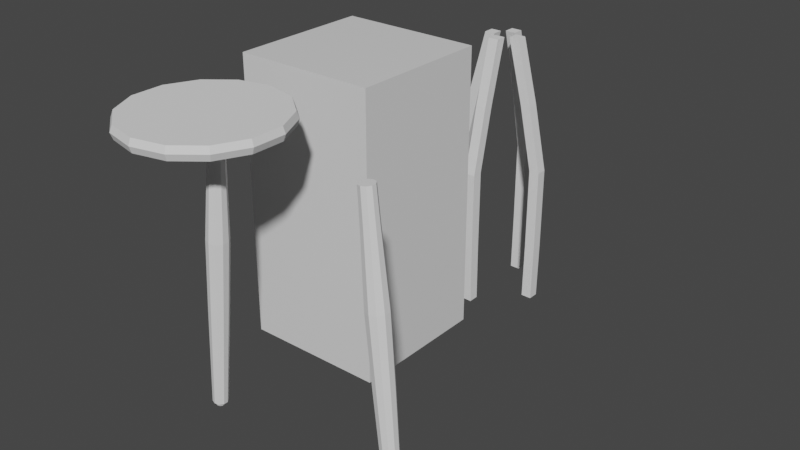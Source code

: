 # Source: barstool.blend  (saved by Blender 3.0.42; exported with 4.5.12 LTS)
import bpy
from mathutils import Matrix  # noqa: F401  (used for matrix-valued properties, if any)

bpy.ops.wm.read_factory_settings(use_empty=True)
scene = bpy.context.scene
scene.name = 'Scene'

# ---- collections
col_collection = bpy.data.collections.new('Collection'); scene.collection.children.link(col_collection)

# ---- materials (node trees are filled in below, after node groups)
mat_material = bpy.data.materials.new('Material')
mat_material.alpha_threshold = 0.0
mat_material.use_transparent_shadow = False
mat_material.line_color = (0.0, 0.0, 0.0, 1.0)

# ---- material node trees
mat_material.use_nodes = True; mat_material.node_tree.nodes.clear()
_N = mat_material.node_tree.nodes; _L = mat_material.node_tree.links
n0 = _N.new('ShaderNodeOutputMaterial'); n0.name = 'Material Output'; n0.location = (300, 300)
n1 = _N.new('ShaderNodeBsdfPrincipled'); n1.name = 'Principled BSDF'; n1.location = (10, 300)
n1.distribution = 'GGX'
n1.subsurface_method = 'RANDOM_WALK_SKIN'
n1.inputs[2].default_value = 0.4
n1.inputs[3].default_value = 1.45
n1.inputs[27].default_value = (0.0, 0.0, 0.0, 1.0)
n1.inputs[28].default_value = 1.0
_L.new(n1.outputs[0], n0.inputs[0])
n0.is_active_output = True

# ---- world
world_world = bpy.data.worlds.new('World'); scene.world = world_world
world_world.use_nodes = True; world_world.node_tree.nodes.clear()
_N = world_world.node_tree.nodes; _L = world_world.node_tree.links
n0 = _N.new('ShaderNodeOutputWorld'); n0.name = 'World Output'; n0.location = (300, 300)
n1 = _N.new('ShaderNodeBackground'); n1.name = 'Background'; n1.location = (10, 300)
n1.inputs[0].default_value = (0.05088, 0.05088, 0.05088, 1.0)
_L.new(n1.outputs[0], n0.inputs[0])
n0.is_active_output = True
world_world.color = (0.05088, 0.05088, 0.05088)
world_world.use_sun_shadow = False
world_world.sun_shadow_jitter_overblur = 0.0

# ---- meshes
me_cube = bpy.data.meshes.new('Cube')
me_cube.from_pydata([(1.0, 1.0, 1.0), (1.0, 1.0, -1.0), (1.0, -1.0, 1.0), (1.0, -1.0, -1.0), (-1.0, 1.0, 1.0), (-1.0, 1.0, -1.0), (-1.0, -1.0, 1.0), (-1.0, -1.0, -1.0)], [], [(0, 4, 6, 2), (3, 2, 6, 7), (7, 6, 4, 5), (5, 1, 3, 7), (1, 0, 2, 3), (5, 4, 0, 1)])
_uv = me_cube.uv_layers.new(name='UVMap')
_uv.uv.foreach_set('vector', [0.625, 0.5, 0.875, 0.5, 0.875, 0.75, 0.625, 0.75, 0.375, 0.75, 0.625, 0.75, 0.625, 1.0, 0.375, 1.0, 0.375, 0.0, 0.625, 0.0, 0.625, 0.25, 0.375, 0.25, 0.125, 0.5, 0.375, 0.5, 0.375, 0.75, 0.125, 0.75, 0.375, 0.5, 0.625, 0.5, 0.625, 0.75, 0.375, 0.75, 0.375, 0.25, 0.625, 0.25, 0.625, 0.5, 0.375, 0.5])
me_cube.materials.append(mat_material)
me_cube.use_remesh_preserve_volume = False
me_cube.use_remesh_preserve_attributes = False
me_cube.use_mirror_vertex_groups = False
me_cube.update()
me_cylinder = bpy.data.meshes.new('Cylinder')
me_cylinder.from_pydata([(0.0, 0.4, -0.04529), (0.0, 0.4, 0.025), (0.1736, 0.3604, -0.04529), (0.1736, 0.3604, 0.025), (0.3127, 0.2494, -0.04529), (0.3127, 0.2494, 0.025), (0.39, 0.08901, -0.04529), (0.39, 0.08901, 0.025), (0.39, -0.08901, -0.04529), (0.39, -0.08901, 0.025), (0.3127, -0.2494, -0.04529), (0.3127, -0.2494, 0.025), (0.1736, -0.3604, -0.04529), (0.1736, -0.3604, 0.025), (-3.497e-08, -0.4, -0.04529), (-3.497e-08, -0.4, 0.025), (-0.1736, -0.3604, -0.04529), (-0.1736, -0.3604, 0.025), (-0.3127, -0.2494, -0.04529), (-0.3127, -0.2494, 0.025), (-0.39, -0.08901, -0.04529), (-0.39, -0.08901, 0.025), (-0.39, 0.08901, -0.04529), (-0.39, 0.08901, 0.025), (-0.3127, 0.2494, -0.04529), (-0.3127, 0.2494, 0.025), (-0.1736, 0.3604, -0.04529), (-0.1736, 0.3604, 0.025), (1.041e-10, 0.413, -0.01015), (0.1792, 0.3721, -0.01015), (0.3229, 0.2575, -0.01015), (0.4027, 0.09191, -0.01015), (0.4027, -0.09191, -0.01015), (0.3229, -0.2575, -0.01015), (0.1792, -0.3721, -0.01015), (-3.601e-08, -0.413, -0.01015), (-0.1792, -0.3721, -0.01015), (-0.3229, -0.2575, -0.01015), (-0.4027, -0.09191, -0.01015), (-0.4027, 0.09191, -0.01015), (-0.3229, 0.2575, -0.01015), (-0.1792, 0.3721, -0.01015)], [], [(28, 1, 3, 29), (29, 3, 5, 30), (30, 5, 7, 31), (31, 7, 9, 32), (32, 9, 11, 33), (33, 11, 13, 34), (34, 13, 15, 35), (35, 15, 17, 36), (36, 17, 19, 37), (37, 19, 21, 38), (38, 21, 23, 39), (39, 23, 25, 40), (3, 1, 27, 25, 23, 21, 19, 17, 15, 13, 11, 9, 7, 5), (40, 25, 27, 41), (41, 27, 1, 28), (0, 2, 4, 6, 8, 10, 12, 14, 16, 18, 20, 22, 24, 26), (26, 41, 28, 0), (24, 40, 41, 26), (22, 39, 40, 24), (20, 38, 39, 22), (18, 37, 38, 20), (16, 36, 37, 18), (14, 35, 36, 16), (12, 34, 35, 14), (10, 33, 34, 12), (8, 32, 33, 10), (6, 31, 32, 8), (4, 30, 31, 6), (2, 29, 30, 4), (0, 28, 29, 2)])
_uv = me_cylinder.uv_layers.new(name='UVMap')
_uv.uv.foreach_set('vector', [1.0, 0.75, 1.0, 1.0, 0.9286, 1.0, 0.9286, 0.75, 0.9286, 0.75, 0.9286, 1.0, 0.8571, 1.0, 0.8571, 0.75, 0.8571, 0.75, 0.8571, 1.0, 0.7857, 1.0, 0.7857, 0.75, 0.7857, 0.75, 0.7857, 1.0, 0.7143, 1.0, 0.7143, 0.75, 0.7143, 0.75, 0.7143, 1.0, 0.6429, 1.0, 0.6429, 0.75, 0.6429, 0.75, 0.6429, 1.0, 0.5714, 1.0, 0.5714, 0.75, 0.5714, 0.75, 0.5714, 1.0, 0.5, 1.0, 0.5, 0.75, 0.5, 0.75, 0.5, 1.0, 0.4286, 1.0, 0.4286, 0.75, 0.4286, 0.75, 0.4286, 1.0, 0.3571, 1.0, 0.3571, 0.75, 0.3571, 0.75, 0.3571, 1.0, 0.2857, 1.0, 0.2857, 0.75, 0.2857, 0.75, 0.2857, 1.0, 0.2143, 1.0, 0.2143, 0.75, 0.2143, 0.75, 0.2143, 1.0, 0.1429, 1.0, 0.1429, 0.75, 0.3541, 0.4662, 0.25, 0.49, 0.1459, 0.4662, 0.06236, 0.3996, 0.01602, 0.3034, 0.01602, 0.1966, 0.06236, 0.1004, 0.1459, 0.03377, 0.25, 0.01, 0.3541, 0.03377, 0.4376, 0.1004, 0.484, 0.1966, 0.484, 0.3034, 0.4376, 0.3996, 0.1429, 0.75, 0.1429, 1.0, 0.07143, 1.0, 0.07143, 0.75, 0.07143, 0.75, 0.07143, 1.0, -1.341e-07, 1.0, -1.341e-07, 0.75, 0.75, 0.49, 0.8541, 0.4662, 0.9376, 0.3996, 0.984, 0.3034, 0.984, 0.1966, 0.9376, 0.1004, 0.8541, 0.03377, 0.75, 0.01, 0.6459, 0.03377, 0.5624, 0.1004, 0.516, 0.1966, 0.516, 0.3034, 0.5624, 0.3996, 0.6459, 0.4662, 0.07143, 0.5, 0.07143, 0.75, -1.341e-07, 0.75, -1.341e-07, 0.5, 0.1429, 0.5, 0.1429, 0.75, 0.07143, 0.75, 0.07143, 0.5, 0.2143, 0.5, 0.2143, 0.75, 0.1429, 0.75, 0.1429, 0.5, 0.2857, 0.5, 0.2857, 0.75, 0.2143, 0.75, 0.2143, 0.5, 0.3571, 0.5, 0.3571, 0.75, 0.2857, 0.75, 0.2857, 0.5, 0.4286, 0.5, 0.4286, 0.75, 0.3571, 0.75, 0.3571, 0.5, 0.5, 0.5, 0.5, 0.75, 0.4286, 0.75, 0.4286, 0.5, 0.5714, 0.5, 0.5714, 0.75, 0.5, 0.75, 0.5, 0.5, 0.6429, 0.5, 0.6429, 0.75, 0.5714, 0.75, 0.5714, 0.5, 0.7143, 0.5, 0.7143, 0.75, 0.6429, 0.75, 0.6429, 0.5, 0.7857, 0.5, 0.7857, 0.75, 0.7143, 0.75, 0.7143, 0.5, 0.8571, 0.5, 0.8571, 0.75, 0.7857, 0.75, 0.7857, 0.5, 0.9286, 0.5, 0.9286, 0.75, 0.8571, 0.75, 0.8571, 0.5, 1.0, 0.5, 1.0, 0.75, 0.9286, 0.75, 0.9286, 0.5])
me_cylinder.use_remesh_fix_poles = True
me_cylinder.use_remesh_preserve_attributes = False
me_cylinder.update()
me_cube_001 = bpy.data.meshes.new('Cube.001')
me_cube_001.from_pydata([(-1.0, -1.0, -1.081), (4.677, -1.0, 0.9186), (-1.0, 1.0, -1.081), (4.677, 1.0, 0.9186), (1.0, -1.0, -1.081), (6.677, -1.0, 0.9186), (1.0, 1.0, -1.081), (6.677, 1.0, 0.9186), (-1.128, -1.0, -0.6562), (1.551, -1.0, 0.4464), (1.551, 1.0, 0.4464), (-1.128, 1.0, -0.6562), (3.551, 1.0, 0.4464), (0.8721, 1.0, -0.6562), (3.551, -1.0, 0.4464), (0.8721, -1.0, -0.6562), (-1.128, -1.0, -0.03922), (-1.128, 1.0, -0.03922), (0.8725, 1.0, -0.03922), (0.8725, -1.0, -0.03922)], [], [(9, 1, 3, 10), (10, 3, 7, 12), (12, 7, 5, 14), (14, 5, 1, 9), (2, 6, 4, 0), (7, 3, 1, 5), (4, 15, 8, 0), (19, 14, 9, 16), (6, 13, 15, 4), (18, 12, 14, 19), (2, 11, 13, 6), (17, 10, 12, 18), (0, 8, 11, 2), (16, 9, 10, 17), (8, 16, 17, 11), (11, 17, 18, 13), (13, 18, 19, 15), (15, 19, 16, 8)])
_uv = me_cube_001.uv_layers.new(name='UVMap')
_uv.uv.foreach_set('vector', [0.5657, 0.0, 0.625, 0.0, 0.625, 0.25, 0.5657, 0.25, 0.5657, 0.25, 0.625, 0.25, 0.625, 0.5, 0.5657, 0.5, 0.5657, 0.5, 0.625, 0.5, 0.625, 0.75, 0.5657, 0.75, 0.5657, 0.75, 0.625, 0.75, 0.625, 1.0, 0.5657, 1.0, 0.125, 0.5, 0.375, 0.5, 0.375, 0.75, 0.125, 0.75, 0.625, 0.5, 0.875, 0.5, 0.875, 0.75, 0.625, 0.75, 0.375, 0.75, 0.4823, 0.75, 0.4823, 1.0, 0.375, 1.0, 0.524, 0.75, 0.5657, 0.75, 0.5657, 1.0, 0.524, 1.0, 0.375, 0.5, 0.4823, 0.5, 0.4823, 0.75, 0.375, 0.75, 0.524, 0.5, 0.5657, 0.5, 0.5657, 0.75, 0.524, 0.75, 0.375, 0.25, 0.4823, 0.25, 0.4823, 0.5, 0.375, 0.5, 0.524, 0.25, 0.5657, 0.25, 0.5657, 0.5, 0.524, 0.5, 0.375, 0.0, 0.4823, 0.0, 0.4823, 0.25, 0.375, 0.25, 0.524, 0.0, 0.5657, 0.0, 0.5657, 0.25, 0.524, 0.25, 0.4823, 0.0, 0.524, 0.0, 0.524, 0.25, 0.4823, 0.25, 0.4823, 0.25, 0.524, 0.25, 0.524, 0.5, 0.4823, 0.5, 0.4823, 0.5, 0.524, 0.5, 0.524, 0.75, 0.4823, 0.75, 0.4823, 0.75, 0.524, 0.75, 0.524, 1.0, 0.4823, 1.0])
me_cube_001.use_remesh_fix_poles = True
me_cube_001.use_remesh_preserve_attributes = False
me_cube_001.update()
me_cube_002 = bpy.data.meshes.new('Cube.002')
me_cube_002.from_pydata([(-1.0, -1.0, -1.081), (4.677, -1.0, 0.9186), (-1.0, 1.0, -1.081), (4.677, 1.0, 0.9186), (1.0, -1.0, -1.081), (6.677, -1.0, 0.9186), (1.0, 1.0, -1.081), (6.677, 1.0, 0.9186), (-1.128, -1.0, -0.6562), (1.551, -1.0, 0.4464), (1.551, 1.0, 0.4464), (-1.128, 1.0, -0.6562), (3.551, 1.0, 0.4464), (0.8721, 1.0, -0.6562), (3.551, -1.0, 0.4464), (0.8721, -1.0, -0.6562), (-1.128, -1.0, -0.03922), (-1.128, 1.0, -0.03922), (0.8725, 1.0, -0.03922), (0.8725, -1.0, -0.03922)], [], [(9, 1, 3, 10), (10, 3, 7, 12), (12, 7, 5, 14), (14, 5, 1, 9), (2, 6, 4, 0), (7, 3, 1, 5), (4, 15, 8, 0), (19, 14, 9, 16), (6, 13, 15, 4), (18, 12, 14, 19), (2, 11, 13, 6), (17, 10, 12, 18), (0, 8, 11, 2), (16, 9, 10, 17), (8, 16, 17, 11), (11, 17, 18, 13), (13, 18, 19, 15), (15, 19, 16, 8)])
_uv = me_cube_002.uv_layers.new(name='UVMap')
_uv.uv.foreach_set('vector', [0.5657, 0.0, 0.625, 0.0, 0.625, 0.25, 0.5657, 0.25, 0.5657, 0.25, 0.625, 0.25, 0.625, 0.5, 0.5657, 0.5, 0.5657, 0.5, 0.625, 0.5, 0.625, 0.75, 0.5657, 0.75, 0.5657, 0.75, 0.625, 0.75, 0.625, 1.0, 0.5657, 1.0, 0.125, 0.5, 0.375, 0.5, 0.375, 0.75, 0.125, 0.75, 0.625, 0.5, 0.875, 0.5, 0.875, 0.75, 0.625, 0.75, 0.375, 0.75, 0.4823, 0.75, 0.4823, 1.0, 0.375, 1.0, 0.524, 0.75, 0.5657, 0.75, 0.5657, 1.0, 0.524, 1.0, 0.375, 0.5, 0.4823, 0.5, 0.4823, 0.75, 0.375, 0.75, 0.524, 0.5, 0.5657, 0.5, 0.5657, 0.75, 0.524, 0.75, 0.375, 0.25, 0.4823, 0.25, 0.4823, 0.5, 0.375, 0.5, 0.524, 0.25, 0.5657, 0.25, 0.5657, 0.5, 0.524, 0.5, 0.375, 0.0, 0.4823, 0.0, 0.4823, 0.25, 0.375, 0.25, 0.524, 0.0, 0.5657, 0.0, 0.5657, 0.25, 0.524, 0.25, 0.4823, 0.0, 0.524, 0.0, 0.524, 0.25, 0.4823, 0.25, 0.4823, 0.25, 0.524, 0.25, 0.524, 0.5, 0.4823, 0.5, 0.4823, 0.5, 0.524, 0.5, 0.524, 0.75, 0.4823, 0.75, 0.4823, 0.75, 0.524, 0.75, 0.524, 1.0, 0.4823, 1.0])
me_cube_002.use_remesh_fix_poles = True
me_cube_002.use_remesh_preserve_attributes = False
me_cube_002.update()
me_cube_004 = bpy.data.meshes.new('Cube.004')
me_cube_004.from_pydata([(-1.0, -1.0, -1.081), (4.677, -1.0, 0.9186), (-1.0, 1.0, -1.081), (4.677, 1.0, 0.9186), (1.0, -1.0, -1.081), (6.677, -1.0, 0.9186), (1.0, 1.0, -1.081), (6.677, 1.0, 0.9186), (-1.128, -1.0, -0.6562), (1.551, -1.0, 0.4464), (1.551, 1.0, 0.4464), (-1.128, 1.0, -0.6562), (3.551, 1.0, 0.4464), (0.8721, 1.0, -0.6562), (3.551, -1.0, 0.4464), (0.8721, -1.0, -0.6562), (-1.128, -1.0, -0.03922), (-1.128, 1.0, -0.03922), (0.8725, 1.0, -0.03922), (0.8725, -1.0, -0.03922)], [], [(9, 1, 3, 10), (10, 3, 7, 12), (12, 7, 5, 14), (14, 5, 1, 9), (2, 6, 4, 0), (7, 3, 1, 5), (4, 15, 8, 0), (19, 14, 9, 16), (6, 13, 15, 4), (18, 12, 14, 19), (2, 11, 13, 6), (17, 10, 12, 18), (0, 8, 11, 2), (16, 9, 10, 17), (8, 16, 17, 11), (11, 17, 18, 13), (13, 18, 19, 15), (15, 19, 16, 8)])
_uv = me_cube_004.uv_layers.new(name='UVMap')
_uv.uv.foreach_set('vector', [0.5657, 0.0, 0.625, 0.0, 0.625, 0.25, 0.5657, 0.25, 0.5657, 0.25, 0.625, 0.25, 0.625, 0.5, 0.5657, 0.5, 0.5657, 0.5, 0.625, 0.5, 0.625, 0.75, 0.5657, 0.75, 0.5657, 0.75, 0.625, 0.75, 0.625, 1.0, 0.5657, 1.0, 0.125, 0.5, 0.375, 0.5, 0.375, 0.75, 0.125, 0.75, 0.625, 0.5, 0.875, 0.5, 0.875, 0.75, 0.625, 0.75, 0.375, 0.75, 0.4823, 0.75, 0.4823, 1.0, 0.375, 1.0, 0.524, 0.75, 0.5657, 0.75, 0.5657, 1.0, 0.524, 1.0, 0.375, 0.5, 0.4823, 0.5, 0.4823, 0.75, 0.375, 0.75, 0.524, 0.5, 0.5657, 0.5, 0.5657, 0.75, 0.524, 0.75, 0.375, 0.25, 0.4823, 0.25, 0.4823, 0.5, 0.375, 0.5, 0.524, 0.25, 0.5657, 0.25, 0.5657, 0.5, 0.524, 0.5, 0.375, 0.0, 0.4823, 0.0, 0.4823, 0.25, 0.375, 0.25, 0.524, 0.0, 0.5657, 0.0, 0.5657, 0.25, 0.524, 0.25, 0.4823, 0.0, 0.524, 0.0, 0.524, 0.25, 0.4823, 0.25, 0.4823, 0.25, 0.524, 0.25, 0.524, 0.5, 0.4823, 0.5, 0.4823, 0.5, 0.524, 0.5, 0.524, 0.75, 0.4823, 0.75, 0.4823, 0.75, 0.524, 0.75, 0.524, 1.0, 0.4823, 1.0])
me_cube_004.use_remesh_fix_poles = True
me_cube_004.use_remesh_preserve_attributes = False
me_cube_004.update()
me_cube_003 = bpy.data.meshes.new('Cube.003')
me_cube_003.from_pydata([(-1.0, -1.0, -1.081), (4.677, -1.0, 0.9186), (-1.0, 1.0, -1.081), (4.677, 1.0, 0.9186), (1.0, -1.0, -1.081), (6.677, -1.0, 0.9186), (1.0, 1.0, -1.081), (6.677, 1.0, 0.9186), (-1.128, -1.0, -0.6562), (1.551, -1.0, 0.4464), (1.551, 1.0, 0.4464), (-1.128, 1.0, -0.6562), (3.551, 1.0, 0.4464), (0.8721, 1.0, -0.6562), (3.551, -1.0, 0.4464), (0.8721, -1.0, -0.6562), (-1.128, -1.0, -0.03922), (-1.128, 1.0, -0.03922), (0.8725, 1.0, -0.03922), (0.8725, -1.0, -0.03922)], [], [(9, 1, 3, 10), (10, 3, 7, 12), (12, 7, 5, 14), (14, 5, 1, 9), (2, 6, 4, 0), (7, 3, 1, 5), (4, 15, 8, 0), (19, 14, 9, 16), (6, 13, 15, 4), (18, 12, 14, 19), (2, 11, 13, 6), (17, 10, 12, 18), (0, 8, 11, 2), (16, 9, 10, 17), (8, 16, 17, 11), (11, 17, 18, 13), (13, 18, 19, 15), (15, 19, 16, 8)])
_uv = me_cube_003.uv_layers.new(name='UVMap')
_uv.uv.foreach_set('vector', [0.5657, 0.0, 0.625, 0.0, 0.625, 0.25, 0.5657, 0.25, 0.5657, 0.25, 0.625, 0.25, 0.625, 0.5, 0.5657, 0.5, 0.5657, 0.5, 0.625, 0.5, 0.625, 0.75, 0.5657, 0.75, 0.5657, 0.75, 0.625, 0.75, 0.625, 1.0, 0.5657, 1.0, 0.125, 0.5, 0.375, 0.5, 0.375, 0.75, 0.125, 0.75, 0.625, 0.5, 0.875, 0.5, 0.875, 0.75, 0.625, 0.75, 0.375, 0.75, 0.4823, 0.75, 0.4823, 1.0, 0.375, 1.0, 0.524, 0.75, 0.5657, 0.75, 0.5657, 1.0, 0.524, 1.0, 0.375, 0.5, 0.4823, 0.5, 0.4823, 0.75, 0.375, 0.75, 0.524, 0.5, 0.5657, 0.5, 0.5657, 0.75, 0.524, 0.75, 0.375, 0.25, 0.4823, 0.25, 0.4823, 0.5, 0.375, 0.5, 0.524, 0.25, 0.5657, 0.25, 0.5657, 0.5, 0.524, 0.5, 0.375, 0.0, 0.4823, 0.0, 0.4823, 0.25, 0.375, 0.25, 0.524, 0.0, 0.5657, 0.0, 0.5657, 0.25, 0.524, 0.25, 0.4823, 0.0, 0.524, 0.0, 0.524, 0.25, 0.4823, 0.25, 0.4823, 0.25, 0.524, 0.25, 0.524, 0.5, 0.4823, 0.5, 0.4823, 0.5, 0.524, 0.5, 0.524, 0.75, 0.4823, 0.75, 0.4823, 0.75, 0.524, 0.75, 0.524, 1.0, 0.4823, 1.0])
me_cube_003.use_remesh_fix_poles = True
me_cube_003.use_remesh_preserve_attributes = False
me_cube_003.update()
me_cylinder_001 = bpy.data.meshes.new('Cylinder.001')
me_cylinder_001.from_pydata([(1.356e-09, 0.03077, -0.75), (0.0, 0.04, 0.75), (0.01809, 0.0249, -0.75), (0.02351, 0.03236, 0.75), (0.02927, 0.009509, -0.75), (0.03804, 0.01236, 0.75), (0.02927, -0.009509, -0.75), (0.03804, -0.01236, 0.75), (0.01809, -0.0249, -0.75), (0.02351, -0.03236, 0.75), (-2.771e-09, -0.03077, -0.75), (-3.497e-09, -0.04, 0.75), (-0.01809, -0.0249, -0.75), (-0.02351, -0.03236, 0.75), (-0.02927, -0.009509, -0.75), (-0.03804, -0.01236, 0.75), (-0.02927, 0.009509, -0.75), (-0.03804, 0.01236, 0.75), (-0.01809, 0.0249, -0.75), (-0.02351, 0.03236, 0.75), (-5.588e-11, 0.044, -0.5692), (-1.676e-10, 0.052, -0.1897), (1.863e-12, 0.0572, 0.1897), (-5.588e-11, 0.044, 0.5692), (0.02586, 0.0356, 0.5692), (0.03362, 0.04628, 0.1897), (0.03056, 0.04207, -0.1897), (0.02586, 0.0356, -0.5692), (0.04185, 0.0136, 0.5692), (0.0544, 0.01768, 0.1897), (0.04945, 0.01607, -0.1897), (0.04185, 0.0136, -0.5692), (0.04185, -0.0136, 0.5692), (0.0544, -0.01768, 0.1897), (0.04945, -0.01607, -0.1897), (0.04185, -0.0136, -0.5692), (0.02586, -0.0356, 0.5692), (0.03362, -0.04628, 0.1897), (0.03056, -0.04207, -0.1897), (0.02586, -0.0356, -0.5692), (-3.902e-09, -0.044, 0.5692), (-4.999e-09, -0.0572, 0.1897), (-4.714e-09, -0.052, -0.1897), (-3.902e-09, -0.044, -0.5692), (-0.02586, -0.0356, 0.5692), (-0.03362, -0.04628, 0.1897), (-0.03056, -0.04207, -0.1897), (-0.02586, -0.0356, -0.5692), (-0.04185, -0.0136, 0.5692), (-0.0544, -0.01768, 0.1897), (-0.04945, -0.01607, -0.1897), (-0.04185, -0.0136, -0.5692), (-0.04185, 0.0136, 0.5692), (-0.0544, 0.01768, 0.1897), (-0.04945, 0.01607, -0.1897), (-0.04185, 0.0136, -0.5692), (-0.02586, 0.0356, 0.5692), (-0.03362, 0.04628, 0.1897), (-0.03056, 0.04207, -0.1897), (-0.02586, 0.0356, -0.5692), (0.0, 0.04, -0.75), (0.02351, 0.03236, -0.75), (0.03804, 0.01236, -0.75), (0.03804, -0.01236, -0.75), (0.02351, -0.03236, -0.75), (-3.497e-09, -0.04, -0.75), (-0.02351, -0.03236, -0.75), (-0.03804, -0.01236, -0.75), (-0.03804, 0.01236, -0.75), (-0.02351, 0.03236, -0.75), (2.463e-08, 0.0202, -0.7753), (0.01187, 0.01634, -0.7753), (0.01921, 0.006241, -0.7753), (0.01921, -0.006241, -0.7753), (0.01187, -0.01634, -0.7753), (1.887e-08, -0.0202, -0.7753), (-0.01187, -0.01634, -0.7753), (-0.01921, -0.006241, -0.7753), (-0.01921, 0.006241, -0.7753), (-0.01187, 0.01634, -0.7753), (2.258e-08, 0.02423, -0.77), (0.01424, 0.0196, -0.77), (0.02304, 0.007487, -0.77), (0.02304, -0.007487, -0.77), (0.01424, -0.0196, -0.77), (1.933e-08, -0.02423, -0.77), (-0.01424, -0.0196, -0.77), (-0.02304, -0.007487, -0.77), (-0.02304, 0.007487, -0.77), (-0.01424, 0.0196, -0.77), (4.042e-08, 0.01371, -0.78), (0.008061, 0.01109, -0.78), (0.01304, 0.004238, -0.78), (0.01304, -0.004238, -0.78), (0.008061, -0.01109, -0.78), (3.651e-08, -0.01371, -0.78), (-0.008061, -0.01109, -0.78), (-0.01304, -0.004238, -0.78), (-0.01304, 0.004238, -0.78), (-0.008061, 0.01109, -0.78)], [], [(23, 1, 3, 24), (24, 3, 5, 28), (28, 5, 7, 32), (32, 7, 9, 36), (36, 9, 11, 40), (40, 11, 13, 44), (44, 13, 15, 48), (48, 15, 17, 52), (3, 1, 19, 17, 15, 13, 11, 9, 7, 5), (52, 17, 19, 56), (56, 19, 1, 23), (14, 16, 88, 87), (69, 59, 20, 60), (59, 58, 21, 20), (58, 57, 22, 21), (57, 56, 23, 22), (68, 55, 59, 69), (55, 54, 58, 59), (54, 53, 57, 58), (53, 52, 56, 57), (67, 51, 55, 68), (51, 50, 54, 55), (50, 49, 53, 54), (49, 48, 52, 53), (66, 47, 51, 67), (47, 46, 50, 51), (46, 45, 49, 50), (45, 44, 48, 49), (65, 43, 47, 66), (43, 42, 46, 47), (42, 41, 45, 46), (41, 40, 44, 45), (64, 39, 43, 65), (39, 38, 42, 43), (38, 37, 41, 42), (37, 36, 40, 41), (63, 35, 39, 64), (35, 34, 38, 39), (34, 33, 37, 38), (33, 32, 36, 37), (62, 31, 35, 63), (31, 30, 34, 35), (30, 29, 33, 34), (29, 28, 32, 33), (61, 27, 31, 62), (27, 26, 30, 31), (26, 25, 29, 30), (25, 24, 28, 29), (60, 20, 27, 61), (20, 21, 26, 27), (21, 22, 25, 26), (22, 23, 24, 25), (2, 0, 60, 61), (4, 2, 61, 62), (6, 4, 62, 63), (8, 6, 63, 64), (10, 8, 64, 65), (12, 10, 65, 66), (14, 12, 66, 67), (16, 14, 67, 68), (18, 16, 68, 69), (0, 18, 69, 60), (75, 76, 96, 95), (8, 10, 85, 84), (2, 4, 82, 81), (16, 18, 89, 88), (10, 12, 86, 85), (4, 6, 83, 82), (18, 0, 80, 89), (12, 14, 87, 86), (6, 8, 84, 83), (0, 2, 81, 80), (71, 70, 80, 81), (72, 71, 81, 82), (73, 72, 82, 83), (74, 73, 83, 84), (75, 74, 84, 85), (76, 75, 85, 86), (77, 76, 86, 87), (78, 77, 87, 88), (79, 78, 88, 89), (70, 79, 89, 80), (90, 91, 92, 93, 94, 95, 96, 97, 98, 99), (72, 73, 93, 92), (79, 70, 90, 99), (76, 77, 97, 96), (73, 74, 94, 93), (70, 71, 91, 90), (77, 78, 98, 97), (74, 75, 95, 94), (71, 72, 92, 91), (78, 79, 99, 98)])
_uv = me_cylinder_001.uv_layers.new(name='UVMap')
_uv.uv.foreach_set('vector', [1.0, 0.9, 1.0, 1.0, 0.9, 1.0, 0.9, 0.9, 0.9, 0.9, 0.9, 1.0, 0.8, 1.0, 0.8, 0.9, 0.8, 0.9, 0.8, 1.0, 0.7, 1.0, 0.7, 0.9, 0.7, 0.9, 0.7, 1.0, 0.6, 1.0, 0.6, 0.9, 0.6, 0.9, 0.6, 1.0, 0.5, 1.0, 0.5, 0.9, 0.5, 0.9, 0.5, 1.0, 0.4, 1.0, 0.4, 0.9, 0.4, 0.9, 0.4, 1.0, 0.3, 1.0, 0.3, 0.9, 0.3, 0.9, 0.3, 1.0, 0.2, 1.0, 0.2, 0.9, 0.3911, 0.4442, 0.25, 0.49, 0.1089, 0.4442, 0.02175, 0.3242, 0.02175, 0.1758, 0.1089, 0.05584, 0.25, 0.01, 0.3911, 0.05584, 0.4783, 0.1758, 0.4783, 0.3242, 0.2, 0.9, 0.2, 1.0, 0.1, 1.0, 0.1, 0.9, 0.1, 0.9, 0.1, 1.0, -7.451e-08, 1.0, -7.451e-08, 0.9, 0.6117, 0.2051, 0.6117, 0.2949, 0.6117, 0.2949, 0.6117, 0.2051, 0.1, 0.5, 0.1, 0.6, -7.451e-08, 0.6, -7.451e-08, 0.5, 0.1, 0.6, 0.1, 0.7, -7.451e-08, 0.7, -7.451e-08, 0.6, 0.1, 0.7, 0.1, 0.8, -7.451e-08, 0.8, -7.451e-08, 0.7, 0.1, 0.8, 0.1, 0.9, -7.451e-08, 0.9, -7.451e-08, 0.8, 0.2, 0.5, 0.2, 0.6, 0.1, 0.6, 0.1, 0.5, 0.2, 0.6, 0.2, 0.7, 0.1, 0.7, 0.1, 0.6, 0.2, 0.7, 0.2, 0.8, 0.1, 0.8, 0.1, 0.7, 0.2, 0.8, 0.2, 0.9, 0.1, 0.9, 0.1, 0.8, 0.3, 0.5, 0.3, 0.6, 0.2, 0.6, 0.2, 0.5, 0.3, 0.6, 0.3, 0.7, 0.2, 0.7, 0.2, 0.6, 0.3, 0.7, 0.3, 0.8, 0.2, 0.8, 0.2, 0.7, 0.3, 0.8, 0.3, 0.9, 0.2, 0.9, 0.2, 0.8, 0.4, 0.5, 0.4, 0.6, 0.3, 0.6, 0.3, 0.5, 0.4, 0.6, 0.4, 0.7, 0.3, 0.7, 0.3, 0.6, 0.4, 0.7, 0.4, 0.8, 0.3, 0.8, 0.3, 0.7, 0.4, 0.8, 0.4, 0.9, 0.3, 0.9, 0.3, 0.8, 0.5, 0.5, 0.5, 0.6, 0.4, 0.6, 0.4, 0.5, 0.5, 0.6, 0.5, 0.7, 0.4, 0.7, 0.4, 0.6, 0.5, 0.7, 0.5, 0.8, 0.4, 0.8, 0.4, 0.7, 0.5, 0.8, 0.5, 0.9, 0.4, 0.9, 0.4, 0.8, 0.6, 0.5, 0.6, 0.6, 0.5, 0.6, 0.5, 0.5, 0.6, 0.6, 0.6, 0.7, 0.5, 0.7, 0.5, 0.6, 0.6, 0.7, 0.6, 0.8, 0.5, 0.8, 0.5, 0.7, 0.6, 0.8, 0.6, 0.9, 0.5, 0.9, 0.5, 0.8, 0.7, 0.5, 0.7, 0.6, 0.6, 0.6, 0.6, 0.5, 0.7, 0.6, 0.7, 0.7, 0.6, 0.7, 0.6, 0.6, 0.7, 0.7, 0.7, 0.8, 0.6, 0.8, 0.6, 0.7, 0.7, 0.8, 0.7, 0.9, 0.6, 0.9, 0.6, 0.8, 0.8, 0.5, 0.8, 0.6, 0.7, 0.6, 0.7, 0.5, 0.8, 0.6, 0.8, 0.7, 0.7, 0.7, 0.7, 0.6, 0.8, 0.7, 0.8, 0.8, 0.7, 0.8, 0.7, 0.7, 0.8, 0.8, 0.8, 0.9, 0.7, 0.9, 0.7, 0.8, 0.9, 0.5, 0.9, 0.6, 0.8, 0.6, 0.8, 0.5, 0.9, 0.6, 0.9, 0.7, 0.8, 0.7, 0.8, 0.6, 0.9, 0.7, 0.9, 0.8, 0.8, 0.8, 0.8, 0.7, 0.9, 0.8, 0.9, 0.9, 0.8, 0.9, 0.8, 0.8, 1.0, 0.5, 1.0, 0.6, 0.9, 0.6, 0.9, 0.5, 1.0, 0.6, 1.0, 0.7, 0.9, 0.7, 0.9, 0.6, 1.0, 0.7, 1.0, 0.8, 0.9, 0.8, 0.9, 0.7, 1.0, 0.8, 1.0, 0.9, 0.9, 0.9, 0.9, 0.8, 0.8354, 0.3676, 0.75, 0.3954, 0.75, 0.49, 0.8911, 0.4442, 0.8883, 0.2949, 0.8354, 0.3676, 0.8911, 0.4442, 0.9783, 0.3242, 0.8883, 0.2051, 0.8883, 0.2949, 0.9783, 0.3242, 0.9783, 0.1758, 0.8354, 0.1324, 0.8883, 0.2051, 0.9783, 0.1758, 0.8911, 0.05584, 0.75, 0.1046, 0.8354, 0.1324, 0.8911, 0.05584, 0.75, 0.01, 0.6646, 0.1324, 0.75, 0.1046, 0.75, 0.01, 0.6089, 0.05584, 0.6117, 0.2051, 0.6646, 0.1324, 0.6089, 0.05584, 0.5217, 0.1758, 0.6117, 0.2949, 0.6117, 0.2051, 0.5217, 0.1758, 0.5217, 0.3242, 0.6646, 0.3676, 0.6117, 0.2949, 0.5217, 0.3242, 0.6089, 0.4442, 0.75, 0.3954, 0.6646, 0.3676, 0.6089, 0.4442, 0.75, 0.49, 0.75, 0.1677, 0.7016, 0.1834, 0.7016, 0.1834, 0.75, 0.1677, 0.8354, 0.1324, 0.75, 0.1046, 0.75, 0.1046, 0.8354, 0.1324, 0.8354, 0.3676, 0.8883, 0.2949, 0.8883, 0.2949, 0.8354, 0.3676, 0.6117, 0.2949, 0.6646, 0.3676, 0.6646, 0.3676, 0.6117, 0.2949, 0.75, 0.1046, 0.6646, 0.1324, 0.6646, 0.1324, 0.75, 0.1046, 0.8883, 0.2949, 0.8883, 0.2051, 0.8883, 0.2051, 0.8883, 0.2949, 0.6646, 0.3676, 0.75, 0.3954, 0.75, 0.3954, 0.6646, 0.3676, 0.6646, 0.1324, 0.6117, 0.2051, 0.6117, 0.2051, 0.6646, 0.1324, 0.8883, 0.2051, 0.8354, 0.1324, 0.8354, 0.1324, 0.8883, 0.2051, 0.75, 0.3954, 0.8354, 0.3676, 0.8354, 0.3676, 0.75, 0.3954, 0.7984, 0.3166, 0.75, 0.3323, 0.75, 0.3954, 0.8354, 0.3676, 0.8283, 0.2754, 0.7984, 0.3166, 0.8354, 0.3676, 0.8883, 0.2949, 0.8283, 0.2246, 0.8283, 0.2754, 0.8883, 0.2949, 0.8883, 0.2051, 0.7984, 0.1834, 0.8283, 0.2246, 0.8883, 0.2051, 0.8354, 0.1324, 0.75, 0.1677, 0.7984, 0.1834, 0.8354, 0.1324, 0.75, 0.1046, 0.7016, 0.1834, 0.75, 0.1677, 0.75, 0.1046, 0.6646, 0.1324, 0.6717, 0.2246, 0.7016, 0.1834, 0.6646, 0.1324, 0.6117, 0.2051, 0.6717, 0.2754, 0.6717, 0.2246, 0.6117, 0.2051, 0.6117, 0.2949, 0.7016, 0.3166, 0.6717, 0.2754, 0.6117, 0.2949, 0.6646, 0.3676, 0.75, 0.3323, 0.7016, 0.3166, 0.6646, 0.3676, 0.75, 0.3954, 0.75, 0.3323, 0.7984, 0.3166, 0.8283, 0.2754, 0.8283, 0.2246, 0.7984, 0.1834, 0.75, 0.1677, 0.7016, 0.1834, 0.6717, 0.2246, 0.6717, 0.2754, 0.7016, 0.3166, 0.8283, 0.2754, 0.8283, 0.2246, 0.8283, 0.2246, 0.8283, 0.2754, 0.7016, 0.3166, 0.75, 0.3323, 0.75, 0.3323, 0.7016, 0.3166, 0.7016, 0.1834, 0.6717, 0.2246, 0.6717, 0.2246, 0.7016, 0.1834, 0.8283, 0.2246, 0.7984, 0.1834, 0.7984, 0.1834, 0.8283, 0.2246, 0.75, 0.3323, 0.7984, 0.3166, 0.7984, 0.3166, 0.75, 0.3323, 0.6717, 0.2246, 0.6717, 0.2754, 0.6717, 0.2754, 0.6717, 0.2246, 0.7984, 0.1834, 0.75, 0.1677, 0.75, 0.1677, 0.7984, 0.1834, 0.7984, 0.3166, 0.8283, 0.2754, 0.8283, 0.2754, 0.7984, 0.3166, 0.6717, 0.2754, 0.7016, 0.3166, 0.7016, 0.3166, 0.6717, 0.2754])
me_cylinder_001.use_remesh_fix_poles = True
me_cylinder_001.use_remesh_preserve_attributes = False
me_cylinder_001.update()
me_cylinder_002 = bpy.data.meshes.new('Cylinder.002')
me_cylinder_002.from_pydata([(1.356e-09, 0.03077, -0.75), (0.0, 0.04, 0.75), (0.01809, 0.0249, -0.75), (0.02351, 0.03236, 0.75), (0.02927, 0.009509, -0.75), (0.03804, 0.01236, 0.75), (0.02927, -0.009509, -0.75), (0.03804, -0.01236, 0.75), (0.01809, -0.0249, -0.75), (0.02351, -0.03236, 0.75), (-2.771e-09, -0.03077, -0.75), (-3.497e-09, -0.04, 0.75), (-0.01809, -0.0249, -0.75), (-0.02351, -0.03236, 0.75), (-0.02927, -0.009509, -0.75), (-0.03804, -0.01236, 0.75), (-0.02927, 0.009509, -0.75), (-0.03804, 0.01236, 0.75), (-0.01809, 0.0249, -0.75), (-0.02351, 0.03236, 0.75), (-5.588e-11, 0.044, -0.5692), (-1.676e-10, 0.052, -0.1897), (1.863e-12, 0.0572, 0.1897), (-5.588e-11, 0.044, 0.5692), (0.02586, 0.0356, 0.5692), (0.03362, 0.04628, 0.1897), (0.03056, 0.04207, -0.1897), (0.02586, 0.0356, -0.5692), (0.04185, 0.0136, 0.5692), (0.0544, 0.01768, 0.1897), (0.04945, 0.01607, -0.1897), (0.04185, 0.0136, -0.5692), (0.04185, -0.0136, 0.5692), (0.0544, -0.01768, 0.1897), (0.04945, -0.01607, -0.1897), (0.04185, -0.0136, -0.5692), (0.02586, -0.0356, 0.5692), (0.03362, -0.04628, 0.1897), (0.03056, -0.04207, -0.1897), (0.02586, -0.0356, -0.5692), (-3.902e-09, -0.044, 0.5692), (-4.999e-09, -0.0572, 0.1897), (-4.714e-09, -0.052, -0.1897), (-3.902e-09, -0.044, -0.5692), (-0.02586, -0.0356, 0.5692), (-0.03362, -0.04628, 0.1897), (-0.03056, -0.04207, -0.1897), (-0.02586, -0.0356, -0.5692), (-0.04185, -0.0136, 0.5692), (-0.0544, -0.01768, 0.1897), (-0.04945, -0.01607, -0.1897), (-0.04185, -0.0136, -0.5692), (-0.04185, 0.0136, 0.5692), (-0.0544, 0.01768, 0.1897), (-0.04945, 0.01607, -0.1897), (-0.04185, 0.0136, -0.5692), (-0.02586, 0.0356, 0.5692), (-0.03362, 0.04628, 0.1897), (-0.03056, 0.04207, -0.1897), (-0.02586, 0.0356, -0.5692), (0.0, 0.04, -0.75), (0.02351, 0.03236, -0.75), (0.03804, 0.01236, -0.75), (0.03804, -0.01236, -0.75), (0.02351, -0.03236, -0.75), (-3.497e-09, -0.04, -0.75), (-0.02351, -0.03236, -0.75), (-0.03804, -0.01236, -0.75), (-0.03804, 0.01236, -0.75), (-0.02351, 0.03236, -0.75), (2.463e-08, 0.0202, -0.7753), (0.01187, 0.01634, -0.7753), (0.01921, 0.006241, -0.7753), (0.01921, -0.006241, -0.7753), (0.01187, -0.01634, -0.7753), (1.887e-08, -0.0202, -0.7753), (-0.01187, -0.01634, -0.7753), (-0.01921, -0.006241, -0.7753), (-0.01921, 0.006241, -0.7753), (-0.01187, 0.01634, -0.7753), (2.258e-08, 0.02423, -0.77), (0.01424, 0.0196, -0.77), (0.02304, 0.007487, -0.77), (0.02304, -0.007487, -0.77), (0.01424, -0.0196, -0.77), (1.933e-08, -0.02423, -0.77), (-0.01424, -0.0196, -0.77), (-0.02304, -0.007487, -0.77), (-0.02304, 0.007487, -0.77), (-0.01424, 0.0196, -0.77), (4.042e-08, 0.01371, -0.78), (0.008061, 0.01109, -0.78), (0.01304, 0.004238, -0.78), (0.01304, -0.004238, -0.78), (0.008061, -0.01109, -0.78), (3.651e-08, -0.01371, -0.78), (-0.008061, -0.01109, -0.78), (-0.01304, -0.004238, -0.78), (-0.01304, 0.004238, -0.78), (-0.008061, 0.01109, -0.78)], [], [(23, 1, 3, 24), (24, 3, 5, 28), (28, 5, 7, 32), (32, 7, 9, 36), (36, 9, 11, 40), (40, 11, 13, 44), (44, 13, 15, 48), (48, 15, 17, 52), (3, 1, 19, 17, 15, 13, 11, 9, 7, 5), (52, 17, 19, 56), (56, 19, 1, 23), (14, 16, 88, 87), (69, 59, 20, 60), (59, 58, 21, 20), (58, 57, 22, 21), (57, 56, 23, 22), (68, 55, 59, 69), (55, 54, 58, 59), (54, 53, 57, 58), (53, 52, 56, 57), (67, 51, 55, 68), (51, 50, 54, 55), (50, 49, 53, 54), (49, 48, 52, 53), (66, 47, 51, 67), (47, 46, 50, 51), (46, 45, 49, 50), (45, 44, 48, 49), (65, 43, 47, 66), (43, 42, 46, 47), (42, 41, 45, 46), (41, 40, 44, 45), (64, 39, 43, 65), (39, 38, 42, 43), (38, 37, 41, 42), (37, 36, 40, 41), (63, 35, 39, 64), (35, 34, 38, 39), (34, 33, 37, 38), (33, 32, 36, 37), (62, 31, 35, 63), (31, 30, 34, 35), (30, 29, 33, 34), (29, 28, 32, 33), (61, 27, 31, 62), (27, 26, 30, 31), (26, 25, 29, 30), (25, 24, 28, 29), (60, 20, 27, 61), (20, 21, 26, 27), (21, 22, 25, 26), (22, 23, 24, 25), (2, 0, 60, 61), (4, 2, 61, 62), (6, 4, 62, 63), (8, 6, 63, 64), (10, 8, 64, 65), (12, 10, 65, 66), (14, 12, 66, 67), (16, 14, 67, 68), (18, 16, 68, 69), (0, 18, 69, 60), (75, 76, 96, 95), (8, 10, 85, 84), (2, 4, 82, 81), (16, 18, 89, 88), (10, 12, 86, 85), (4, 6, 83, 82), (18, 0, 80, 89), (12, 14, 87, 86), (6, 8, 84, 83), (0, 2, 81, 80), (71, 70, 80, 81), (72, 71, 81, 82), (73, 72, 82, 83), (74, 73, 83, 84), (75, 74, 84, 85), (76, 75, 85, 86), (77, 76, 86, 87), (78, 77, 87, 88), (79, 78, 88, 89), (70, 79, 89, 80), (90, 91, 92, 93, 94, 95, 96, 97, 98, 99), (72, 73, 93, 92), (79, 70, 90, 99), (76, 77, 97, 96), (73, 74, 94, 93), (70, 71, 91, 90), (77, 78, 98, 97), (74, 75, 95, 94), (71, 72, 92, 91), (78, 79, 99, 98)])
_uv = me_cylinder_002.uv_layers.new(name='UVMap')
_uv.uv.foreach_set('vector', [1.0, 0.9, 1.0, 1.0, 0.9, 1.0, 0.9, 0.9, 0.9, 0.9, 0.9, 1.0, 0.8, 1.0, 0.8, 0.9, 0.8, 0.9, 0.8, 1.0, 0.7, 1.0, 0.7, 0.9, 0.7, 0.9, 0.7, 1.0, 0.6, 1.0, 0.6, 0.9, 0.6, 0.9, 0.6, 1.0, 0.5, 1.0, 0.5, 0.9, 0.5, 0.9, 0.5, 1.0, 0.4, 1.0, 0.4, 0.9, 0.4, 0.9, 0.4, 1.0, 0.3, 1.0, 0.3, 0.9, 0.3, 0.9, 0.3, 1.0, 0.2, 1.0, 0.2, 0.9, 0.3911, 0.4442, 0.25, 0.49, 0.1089, 0.4442, 0.02175, 0.3242, 0.02175, 0.1758, 0.1089, 0.05584, 0.25, 0.01, 0.3911, 0.05584, 0.4783, 0.1758, 0.4783, 0.3242, 0.2, 0.9, 0.2, 1.0, 0.1, 1.0, 0.1, 0.9, 0.1, 0.9, 0.1, 1.0, -7.451e-08, 1.0, -7.451e-08, 0.9, 0.6117, 0.2051, 0.6117, 0.2949, 0.6117, 0.2949, 0.6117, 0.2051, 0.1, 0.5, 0.1, 0.6, -7.451e-08, 0.6, -7.451e-08, 0.5, 0.1, 0.6, 0.1, 0.7, -7.451e-08, 0.7, -7.451e-08, 0.6, 0.1, 0.7, 0.1, 0.8, -7.451e-08, 0.8, -7.451e-08, 0.7, 0.1, 0.8, 0.1, 0.9, -7.451e-08, 0.9, -7.451e-08, 0.8, 0.2, 0.5, 0.2, 0.6, 0.1, 0.6, 0.1, 0.5, 0.2, 0.6, 0.2, 0.7, 0.1, 0.7, 0.1, 0.6, 0.2, 0.7, 0.2, 0.8, 0.1, 0.8, 0.1, 0.7, 0.2, 0.8, 0.2, 0.9, 0.1, 0.9, 0.1, 0.8, 0.3, 0.5, 0.3, 0.6, 0.2, 0.6, 0.2, 0.5, 0.3, 0.6, 0.3, 0.7, 0.2, 0.7, 0.2, 0.6, 0.3, 0.7, 0.3, 0.8, 0.2, 0.8, 0.2, 0.7, 0.3, 0.8, 0.3, 0.9, 0.2, 0.9, 0.2, 0.8, 0.4, 0.5, 0.4, 0.6, 0.3, 0.6, 0.3, 0.5, 0.4, 0.6, 0.4, 0.7, 0.3, 0.7, 0.3, 0.6, 0.4, 0.7, 0.4, 0.8, 0.3, 0.8, 0.3, 0.7, 0.4, 0.8, 0.4, 0.9, 0.3, 0.9, 0.3, 0.8, 0.5, 0.5, 0.5, 0.6, 0.4, 0.6, 0.4, 0.5, 0.5, 0.6, 0.5, 0.7, 0.4, 0.7, 0.4, 0.6, 0.5, 0.7, 0.5, 0.8, 0.4, 0.8, 0.4, 0.7, 0.5, 0.8, 0.5, 0.9, 0.4, 0.9, 0.4, 0.8, 0.6, 0.5, 0.6, 0.6, 0.5, 0.6, 0.5, 0.5, 0.6, 0.6, 0.6, 0.7, 0.5, 0.7, 0.5, 0.6, 0.6, 0.7, 0.6, 0.8, 0.5, 0.8, 0.5, 0.7, 0.6, 0.8, 0.6, 0.9, 0.5, 0.9, 0.5, 0.8, 0.7, 0.5, 0.7, 0.6, 0.6, 0.6, 0.6, 0.5, 0.7, 0.6, 0.7, 0.7, 0.6, 0.7, 0.6, 0.6, 0.7, 0.7, 0.7, 0.8, 0.6, 0.8, 0.6, 0.7, 0.7, 0.8, 0.7, 0.9, 0.6, 0.9, 0.6, 0.8, 0.8, 0.5, 0.8, 0.6, 0.7, 0.6, 0.7, 0.5, 0.8, 0.6, 0.8, 0.7, 0.7, 0.7, 0.7, 0.6, 0.8, 0.7, 0.8, 0.8, 0.7, 0.8, 0.7, 0.7, 0.8, 0.8, 0.8, 0.9, 0.7, 0.9, 0.7, 0.8, 0.9, 0.5, 0.9, 0.6, 0.8, 0.6, 0.8, 0.5, 0.9, 0.6, 0.9, 0.7, 0.8, 0.7, 0.8, 0.6, 0.9, 0.7, 0.9, 0.8, 0.8, 0.8, 0.8, 0.7, 0.9, 0.8, 0.9, 0.9, 0.8, 0.9, 0.8, 0.8, 1.0, 0.5, 1.0, 0.6, 0.9, 0.6, 0.9, 0.5, 1.0, 0.6, 1.0, 0.7, 0.9, 0.7, 0.9, 0.6, 1.0, 0.7, 1.0, 0.8, 0.9, 0.8, 0.9, 0.7, 1.0, 0.8, 1.0, 0.9, 0.9, 0.9, 0.9, 0.8, 0.8354, 0.3676, 0.75, 0.3954, 0.75, 0.49, 0.8911, 0.4442, 0.8883, 0.2949, 0.8354, 0.3676, 0.8911, 0.4442, 0.9783, 0.3242, 0.8883, 0.2051, 0.8883, 0.2949, 0.9783, 0.3242, 0.9783, 0.1758, 0.8354, 0.1324, 0.8883, 0.2051, 0.9783, 0.1758, 0.8911, 0.05584, 0.75, 0.1046, 0.8354, 0.1324, 0.8911, 0.05584, 0.75, 0.01, 0.6646, 0.1324, 0.75, 0.1046, 0.75, 0.01, 0.6089, 0.05584, 0.6117, 0.2051, 0.6646, 0.1324, 0.6089, 0.05584, 0.5217, 0.1758, 0.6117, 0.2949, 0.6117, 0.2051, 0.5217, 0.1758, 0.5217, 0.3242, 0.6646, 0.3676, 0.6117, 0.2949, 0.5217, 0.3242, 0.6089, 0.4442, 0.75, 0.3954, 0.6646, 0.3676, 0.6089, 0.4442, 0.75, 0.49, 0.75, 0.1677, 0.7016, 0.1834, 0.7016, 0.1834, 0.75, 0.1677, 0.8354, 0.1324, 0.75, 0.1046, 0.75, 0.1046, 0.8354, 0.1324, 0.8354, 0.3676, 0.8883, 0.2949, 0.8883, 0.2949, 0.8354, 0.3676, 0.6117, 0.2949, 0.6646, 0.3676, 0.6646, 0.3676, 0.6117, 0.2949, 0.75, 0.1046, 0.6646, 0.1324, 0.6646, 0.1324, 0.75, 0.1046, 0.8883, 0.2949, 0.8883, 0.2051, 0.8883, 0.2051, 0.8883, 0.2949, 0.6646, 0.3676, 0.75, 0.3954, 0.75, 0.3954, 0.6646, 0.3676, 0.6646, 0.1324, 0.6117, 0.2051, 0.6117, 0.2051, 0.6646, 0.1324, 0.8883, 0.2051, 0.8354, 0.1324, 0.8354, 0.1324, 0.8883, 0.2051, 0.75, 0.3954, 0.8354, 0.3676, 0.8354, 0.3676, 0.75, 0.3954, 0.7984, 0.3166, 0.75, 0.3323, 0.75, 0.3954, 0.8354, 0.3676, 0.8283, 0.2754, 0.7984, 0.3166, 0.8354, 0.3676, 0.8883, 0.2949, 0.8283, 0.2246, 0.8283, 0.2754, 0.8883, 0.2949, 0.8883, 0.2051, 0.7984, 0.1834, 0.8283, 0.2246, 0.8883, 0.2051, 0.8354, 0.1324, 0.75, 0.1677, 0.7984, 0.1834, 0.8354, 0.1324, 0.75, 0.1046, 0.7016, 0.1834, 0.75, 0.1677, 0.75, 0.1046, 0.6646, 0.1324, 0.6717, 0.2246, 0.7016, 0.1834, 0.6646, 0.1324, 0.6117, 0.2051, 0.6717, 0.2754, 0.6717, 0.2246, 0.6117, 0.2051, 0.6117, 0.2949, 0.7016, 0.3166, 0.6717, 0.2754, 0.6117, 0.2949, 0.6646, 0.3676, 0.75, 0.3323, 0.7016, 0.3166, 0.6646, 0.3676, 0.75, 0.3954, 0.75, 0.3323, 0.7984, 0.3166, 0.8283, 0.2754, 0.8283, 0.2246, 0.7984, 0.1834, 0.75, 0.1677, 0.7016, 0.1834, 0.6717, 0.2246, 0.6717, 0.2754, 0.7016, 0.3166, 0.8283, 0.2754, 0.8283, 0.2246, 0.8283, 0.2246, 0.8283, 0.2754, 0.7016, 0.3166, 0.75, 0.3323, 0.75, 0.3323, 0.7016, 0.3166, 0.7016, 0.1834, 0.6717, 0.2246, 0.6717, 0.2246, 0.7016, 0.1834, 0.8283, 0.2246, 0.7984, 0.1834, 0.7984, 0.1834, 0.8283, 0.2246, 0.75, 0.3323, 0.7984, 0.3166, 0.7984, 0.3166, 0.75, 0.3323, 0.6717, 0.2246, 0.6717, 0.2754, 0.6717, 0.2754, 0.6717, 0.2246, 0.7984, 0.1834, 0.75, 0.1677, 0.75, 0.1677, 0.7984, 0.1834, 0.7984, 0.3166, 0.8283, 0.2754, 0.8283, 0.2754, 0.7984, 0.3166, 0.6717, 0.2754, 0.7016, 0.3166, 0.7016, 0.3166, 0.6717, 0.2754])
me_cylinder_002.use_remesh_fix_poles = True
me_cylinder_002.use_remesh_preserve_attributes = False
me_cylinder_002.update()

# ---- objects
ob_ref = bpy.data.objects.new('ref', me_cube)
ob_stooltop = bpy.data.objects.new('stooltop', me_cylinder)
ob_stoolleg = bpy.data.objects.new('stoolleg', me_cube_001)
ob_stoolleg_001 = bpy.data.objects.new('stoolleg.001', me_cube_002)
ob_stoolleg_003 = bpy.data.objects.new('stoolleg.003', me_cube_004)
ob_stoolleg_002 = bpy.data.objects.new('stoolleg.002', me_cube_003)
ob_leg = bpy.data.objects.new('Leg', me_cylinder_001)
ob_leg_001 = bpy.data.objects.new('Leg.001', me_cylinder_002)

# ---- transforms, parenting, visibility, modifiers, constraints
ob_ref.location = (0.0, 1.0, 0.0)
ob_ref.scale = (0.4, 0.4, 0.8)
ob_ref.lock_rotations_4d = False
ob_ref.empty_display_type = 'ARROWS'
ob_ref.lineart.crease_threshold = 0.0
ob_stooltop.location = (0.0, 0.0, 0.75)
ob_stoolleg.location = (0.5, 1.91, 0.0)
ob_stoolleg.rotation_euler = (0.0, 0.0, 3.142)
ob_stoolleg.scale = (0.03, 0.03, 0.77)
ob_stoolleg_001.location = (0.0, 1.91, 0.0)
ob_stoolleg_001.scale = (0.03, 0.03, 0.77)
ob_stoolleg_003.location = (0.25, 2.16, 0.0)
ob_stoolleg_003.rotation_euler = (0.0, 0.0, 4.712)
ob_stoolleg_003.scale = (0.03, 0.03, 0.77)
ob_stoolleg_002.location = (0.25, 1.66, 0.0)
ob_stoolleg_002.rotation_euler = (0.0, -0.0, 1.571)
ob_stoolleg_002.scale = (0.03, 0.03, 0.77)
ob_leg.location = (0.0, 0.0, -0.04)
ob_leg.rotation_euler = (0.0, 0.08727, 0.0)
ob_leg_001.location = (1.0, 0.0, -0.04)
ob_leg_001.rotation_euler = (0.0, -0.08727, 0.0)

# ---- collection membership
col_collection.objects.link(ob_ref)
col_collection.objects.link(ob_stooltop)
col_collection.objects.link(ob_stoolleg)
col_collection.objects.link(ob_stoolleg_001)
col_collection.objects.link(ob_stoolleg_003)
col_collection.objects.link(ob_stoolleg_002)
col_collection.objects.link(ob_leg)
col_collection.objects.link(ob_leg_001)

# ---- scene / render settings (as saved in the file)
scene.frame_start = 1; scene.frame_end = 250; scene.frame_set(1)
scene.render.engine = 'BLENDER_EEVEE_NEXT'
scene.cycles.sampling_pattern = 'TABULATED_SOBOL'
scene.cycles.use_light_tree = False
scene.view_settings.view_transform = 'Filmic'
bpy.context.view_layer.update()

# ---- added for rendering (the .blend has no active camera and no usable light): camera, sun
cam_auto = bpy.data.cameras.new('AutoCamera')
cam_auto.lens = 50.0
cam_auto.sensor_width = 36.0
cam_auto.clip_end = 1000.0
ob_auto_camera = bpy.data.objects.new('AutoCamera', cam_auto)
scene.collection.objects.link(ob_auto_camera)
ob_auto_camera.location = (3.53636, -2.92143, 2.52494)
ob_auto_camera.rotation_euler = (1.09748, -7.21219e-08, 0.694738)
scene.camera = ob_auto_camera
light_auto_sun = bpy.data.lights.new('AutoSun', 'SUN')
light_auto_sun.energy = 3.0
light_auto_sun.angle = 0.0523599
ob_auto_sun = bpy.data.objects.new('AutoSun', light_auto_sun)
scene.collection.objects.link(ob_auto_sun)
ob_auto_sun.rotation_euler = (0.872665, 0.174533, 0.523599)
bpy.context.view_layer.update()
